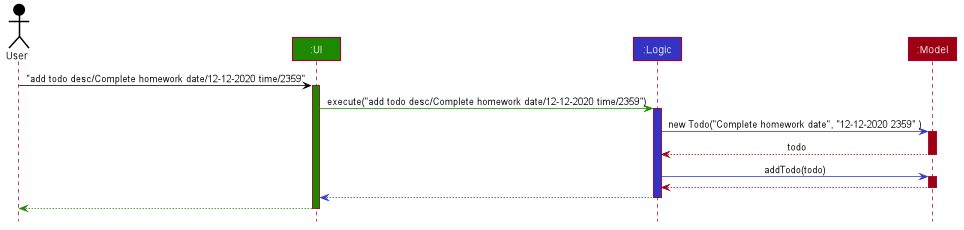

The diagram above was rendered by PlantUML. Its source (embedded in the PNG):
@startuml








skinparam BackgroundColor #FFFFFFF

skinparam Shadowing false

skinparam Class {
    FontColor #FFFFFF
    BorderThickness 1
    BorderColor #FFFFFF
    StereotypeFontColor #FFFFFF
    FontName Arial
}

skinparam Actor {
    BorderColor #000000
    Color #000000
    FontName Arial
}

skinparam Sequence {
    MessageAlign center
    BoxFontSize 15
    BoxPadding 0
    BoxFontColor #FFFFFF
    FontName Arial
}

skinparam Participant {
    FontColor #FFFFFFF
    Padding 20
}

skinparam MinClassWidth 50
skinparam ParticipantPadding 10
skinparam Shadowing false
skinparam DefaultTextAlignment center
skinparam packageStyle Rectangle

hide footbox
hide members
hide circle

Actor User as user #000000
Participant ":UI" as ui #1D8900
Participant ":Logic" as logic #3333C4
Participant ":Model" as model #9D0012

user -[#000000]> ui : "add todo desc/Complete homework date/12-12-2020 time/2359"
activate ui #1D8900

ui -[#1D8900]> logic : execute("add todo desc/Complete homework date/12-12-2020 time/2359")
activate logic #3333C4

logic -[#3333C4]>model : new Todo("Complete homework date", "12-12-2020 2359" )
activate model #9D0012

model -[#9D0012]-> logic: todo
deactivate model

logic -[#3333C4]> model : addTodo(todo)
activate model #9D0012

model -[#9D0012]-> logic
deactivate model

logic --[#3333C4]> ui
deactivate logic

ui--[#1D8900]> user
deactivate ui

@enduml